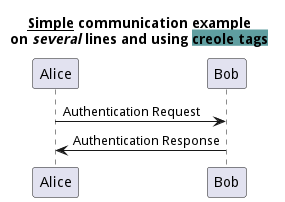

The diagram above was rendered by PlantUML. Its source (embedded in the PNG):
@startuml
title
	<u>Simple</u> communication example
	on <i>several</i> lines and using <back:cadetblue>creole tags</back>
end title
Alice -> Bob: Authentication Request
Bob -> Alice: Authentication Response
@enduml